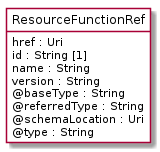

The diagram above was rendered by PlantUML. Its source (embedded in the PNG):
@startuml
hide circle
hide methods
hide stereotype
show <<Enumeration>> stereotype
skinparam class {
   BackgroundColor<<Enumeration>> #E6F5F7
   BackgroundColor<<Ref>> #FFFFE0
   BackgroundColor<<Pivot>> #FFFFFFF
   BackgroundColor<<SimpleType>> #E2F0DA
   BackgroundColor #FCF2E3
}

class ResourceFunctionRef <<Pivot>> {
    href : Uri
    id : String [1]
    name : String
    version : String
    @baseType : String
    @referredType : String
    @schemaLocation : Uri
    @type : String
}


@enduml